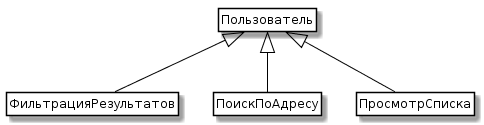

The diagram above was rendered by PlantUML. Its source (embedded in the PNG):
@startuml
skinparam class {
	BackgroundColor White
	ArrowColor Black
	BorderColor Black
}
class ФильтрацияРезультатов
class Пользователь
class ПоискПоАдресу
class ПросмотрСписка

Пользователь <|-- ПоискПоАдресу
Пользователь <|-- ПросмотрСписка
Пользователь <|-- ФильтрацияРезультатов


hide members
hide circle
hide methods
@enduml